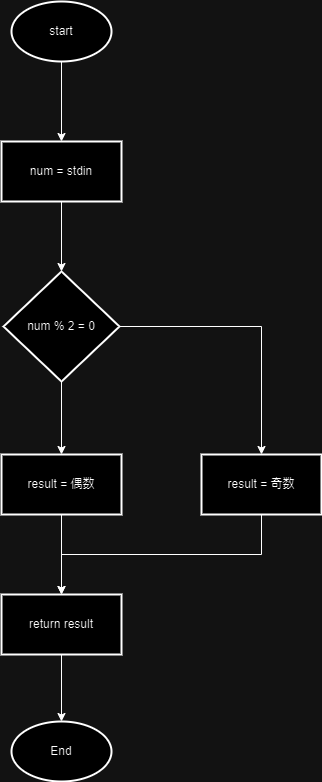

The diagram above was exported from draw.io. Its source (the exported page's mxGraphModel, read from the mxfile embedded in the PNG):
<mxGraphModel dx="2074" dy="1110" grid="1" gridSize="10" guides="1" tooltips="1" connect="1" arrows="1" fold="1" page="1" pageScale="1" pageWidth="827" pageHeight="1169" math="0" shadow="0">
  <root>
    <mxCell id="0" />
    <mxCell id="1" parent="0" />
    <mxCell id="DO8i0cMXVdC6x8s1xGhz-3" value="" style="edgeStyle=orthogonalEdgeStyle;rounded=0;orthogonalLoop=1;jettySize=auto;html=1;" parent="1" source="DO8i0cMXVdC6x8s1xGhz-1" target="DO8i0cMXVdC6x8s1xGhz-2" edge="1">
      <mxGeometry relative="1" as="geometry" />
    </mxCell>
    <mxCell id="DO8i0cMXVdC6x8s1xGhz-1" value="start" style="strokeWidth=2;html=1;shape=mxgraph.flowchart.start_1;whiteSpace=wrap;" parent="1" vertex="1">
      <mxGeometry x="364" y="80" width="100" height="60" as="geometry" />
    </mxCell>
    <mxCell id="DO8i0cMXVdC6x8s1xGhz-7" value="" style="edgeStyle=orthogonalEdgeStyle;rounded=0;orthogonalLoop=1;jettySize=auto;html=1;" parent="1" source="DO8i0cMXVdC6x8s1xGhz-2" target="DO8i0cMXVdC6x8s1xGhz-6" edge="1">
      <mxGeometry relative="1" as="geometry" />
    </mxCell>
    <mxCell id="DO8i0cMXVdC6x8s1xGhz-2" value="num = stdin" style="whiteSpace=wrap;html=1;strokeWidth=2;" parent="1" vertex="1">
      <mxGeometry x="354" y="220" width="120" height="60" as="geometry" />
    </mxCell>
    <mxCell id="DO8i0cMXVdC6x8s1xGhz-9" value="" style="edgeStyle=orthogonalEdgeStyle;rounded=0;orthogonalLoop=1;jettySize=auto;html=1;" parent="1" source="DO8i0cMXVdC6x8s1xGhz-6" target="DO8i0cMXVdC6x8s1xGhz-8" edge="1">
      <mxGeometry relative="1" as="geometry" />
    </mxCell>
    <mxCell id="DO8i0cMXVdC6x8s1xGhz-12" style="edgeStyle=orthogonalEdgeStyle;rounded=0;orthogonalLoop=1;jettySize=auto;html=1;exitX=1;exitY=0.5;exitDx=0;exitDy=0;entryX=0.5;entryY=0;entryDx=0;entryDy=0;" parent="1" source="DO8i0cMXVdC6x8s1xGhz-6" target="DO8i0cMXVdC6x8s1xGhz-10" edge="1">
      <mxGeometry relative="1" as="geometry" />
    </mxCell>
    <mxCell id="DO8i0cMXVdC6x8s1xGhz-6" value="num % 2 = 0" style="rhombus;whiteSpace=wrap;html=1;strokeWidth=2;" parent="1" vertex="1">
      <mxGeometry x="356" y="350" width="116" height="110" as="geometry" />
    </mxCell>
    <mxCell id="DO8i0cMXVdC6x8s1xGhz-14" value="" style="edgeStyle=orthogonalEdgeStyle;rounded=0;orthogonalLoop=1;jettySize=auto;html=1;" parent="1" source="DO8i0cMXVdC6x8s1xGhz-8" target="DO8i0cMXVdC6x8s1xGhz-13" edge="1">
      <mxGeometry relative="1" as="geometry" />
    </mxCell>
    <mxCell id="DO8i0cMXVdC6x8s1xGhz-8" value="result = 偶数" style="whiteSpace=wrap;html=1;strokeWidth=2;" parent="1" vertex="1">
      <mxGeometry x="354" y="533" width="120" height="60" as="geometry" />
    </mxCell>
    <mxCell id="DO8i0cMXVdC6x8s1xGhz-15" style="edgeStyle=orthogonalEdgeStyle;rounded=0;orthogonalLoop=1;jettySize=auto;html=1;exitX=0.5;exitY=1;exitDx=0;exitDy=0;entryX=0.5;entryY=0;entryDx=0;entryDy=0;" parent="1" source="DO8i0cMXVdC6x8s1xGhz-10" target="DO8i0cMXVdC6x8s1xGhz-13" edge="1">
      <mxGeometry relative="1" as="geometry" />
    </mxCell>
    <mxCell id="DO8i0cMXVdC6x8s1xGhz-10" value="result = 奇数" style="whiteSpace=wrap;html=1;strokeWidth=2;" parent="1" vertex="1">
      <mxGeometry x="554" y="533" width="120" height="60" as="geometry" />
    </mxCell>
    <mxCell id="DO8i0cMXVdC6x8s1xGhz-13" value="return result" style="whiteSpace=wrap;html=1;strokeWidth=2;" parent="1" vertex="1">
      <mxGeometry x="354" y="673" width="120" height="60" as="geometry" />
    </mxCell>
    <mxCell id="DO8i0cMXVdC6x8s1xGhz-16" value="End" style="strokeWidth=2;html=1;shape=mxgraph.flowchart.start_1;whiteSpace=wrap;" parent="1" vertex="1">
      <mxGeometry x="364" y="800" width="100" height="60" as="geometry" />
    </mxCell>
    <mxCell id="DO8i0cMXVdC6x8s1xGhz-17" style="edgeStyle=orthogonalEdgeStyle;rounded=0;orthogonalLoop=1;jettySize=auto;html=1;exitX=0.5;exitY=1;exitDx=0;exitDy=0;entryX=0.5;entryY=0;entryDx=0;entryDy=0;entryPerimeter=0;" parent="1" source="DO8i0cMXVdC6x8s1xGhz-13" target="DO8i0cMXVdC6x8s1xGhz-16" edge="1">
      <mxGeometry relative="1" as="geometry" />
    </mxCell>
  </root>
</mxGraphModel>